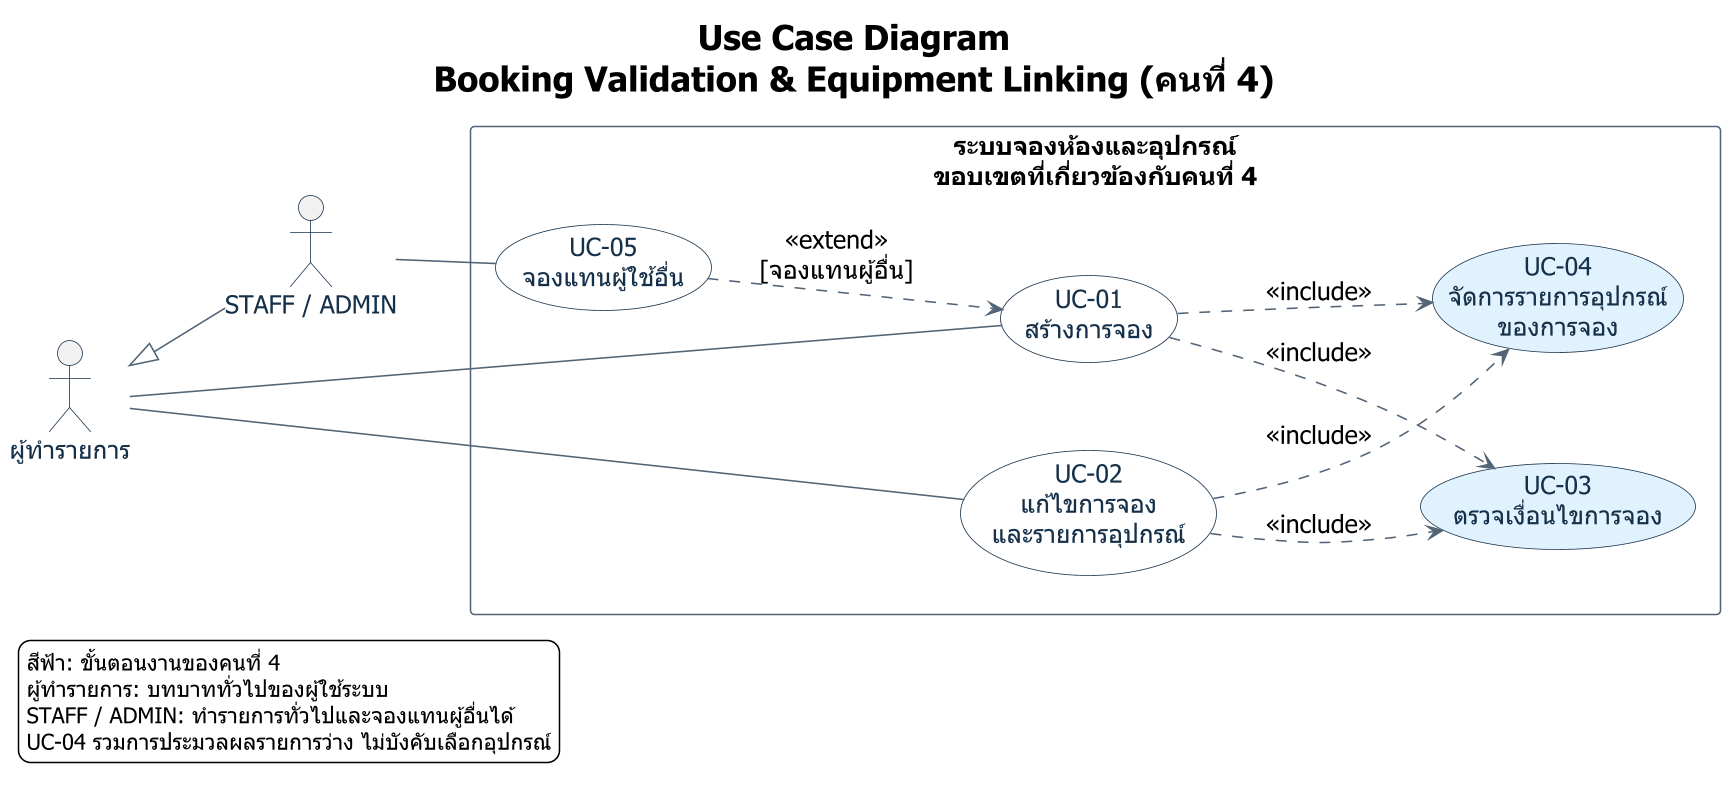

The diagram above was rendered by PlantUML. Its source (embedded in the PNG):
@startuml
title Use Case Diagram\nBooking Validation & Equipment Linking (คนที่ 4)
left to right direction
skinparam shadowing false
skinparam packageStyle rectangle
skinparam backgroundColor white
skinparam defaultFontName Tahoma
skinparam defaultFontSize 16
skinparam titleFontSize 22
skinparam dpi 150
skinparam ArrowColor #526475
skinparam ActorBorderColor #153049
skinparam ActorFontColor #153049
skinparam UsecaseBorderColor #153049
skinparam UsecaseBackgroundColor #F8FAFC
skinparam UsecaseFontColor #153049
skinparam RectangleBorderColor #526475
skinparam RectangleBackgroundColor white
skinparam NoteBackgroundColor #FFF9E8
skinparam NoteBorderColor #C8B67D
skinparam NoteFontSize 14
actor "ผู้ทำรายการ" as Requester
actor "STAFF / ADMIN" as Staff

rectangle "ระบบจองห้องและอุปกรณ์\nขอบเขตที่เกี่ยวข้องกับคนที่ 4" {
  usecase "UC-01\nสร้างการจอง" as Create
  usecase "UC-02\nแก้ไขการจอง\nและรายการอุปกรณ์" as Update
  usecase "UC-03\nตรวจเงื่อนไขการจอง" as Validate #E0F2FE
  usecase "UC-04\nจัดการรายการอุปกรณ์\nของการจอง" as Link #E0F2FE
  usecase "UC-05\nจองแทนผู้ใช้อื่น" as ForOther
}

Requester -- Create
Requester -- Update
Staff -up-|> Requester
Staff -- ForOther
Create ..> Validate : <<include>>
Update ..> Validate : <<include>>
Create ..> Link : <<include>>
Update ..> Link : <<include>>
ForOther ..> Create : <<extend>>\n[จองแทนผู้อื่น]

legend bottom left
  สีฟ้า: ขั้นตอนงานของคนที่ 4
  ผู้ทำรายการ: บทบาททั่วไปของผู้ใช้ระบบ
  STAFF / ADMIN: ทำรายการทั่วไปและจองแทนผู้อื่นได้
  UC-04 รวมการประมวลผลรายการว่าง ไม่บังคับเลือกอุปกรณ์
endlegend
@enduml